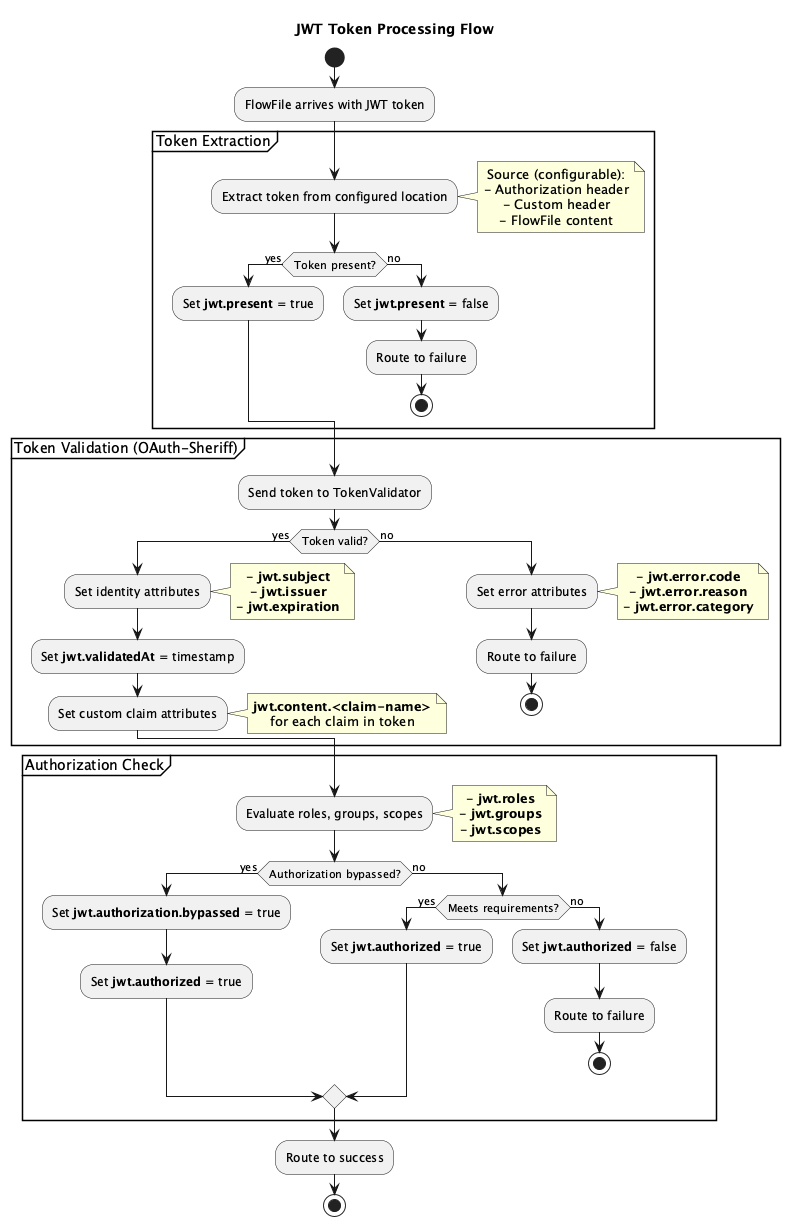

The diagram above was rendered by PlantUML. Its source (embedded in the PNG):
@startuml jwt-token-flow
!pragma layout smetana
skinparam defaultTextAlignment center
skinparam componentStyle uml2

title "JWT Token Processing Flow"

start

:FlowFile arrives with JWT token;

partition "Token Extraction" {
  :Extract token from configured location;
  note right
    Source (configurable):
    - Authorization header
    - Custom header
    - FlowFile content
  end note

  if (Token present?) then (yes)
    :Set **jwt.present** = true;
  else (no)
    :Set **jwt.present** = false;
    :Route to failure;
    stop
  endif
}

partition "Token Validation (OAuth-Sheriff)" {
  :Send token to TokenValidator;

  if (Token valid?) then (yes)
    :Set identity attributes;
    note right
      - **jwt.subject**
      - **jwt.issuer**
      - **jwt.expiration**
    end note

    :Set **jwt.validatedAt** = timestamp;

    :Set custom claim attributes;
    note right
      **jwt.content.<claim-name>**
      for each claim in token
    end note
  else (no)
    :Set error attributes;
    note right
      - **jwt.error.code**
      - **jwt.error.reason**
      - **jwt.error.category**
    end note
    :Route to failure;
    stop
  endif
}

partition "Authorization Check" {
  :Evaluate roles, groups, scopes;
  note right
    - **jwt.roles**
    - **jwt.groups**
    - **jwt.scopes**
  end note

  if (Authorization bypassed?) then (yes)
    :Set **jwt.authorization.bypassed** = true;
    :Set **jwt.authorized** = true;
  else (no)
    if (Meets requirements?) then (yes)
      :Set **jwt.authorized** = true;
    else (no)
      :Set **jwt.authorized** = false;
      :Route to failure;
      stop
    endif
  endif
}

:Route to success;

stop

@enduml